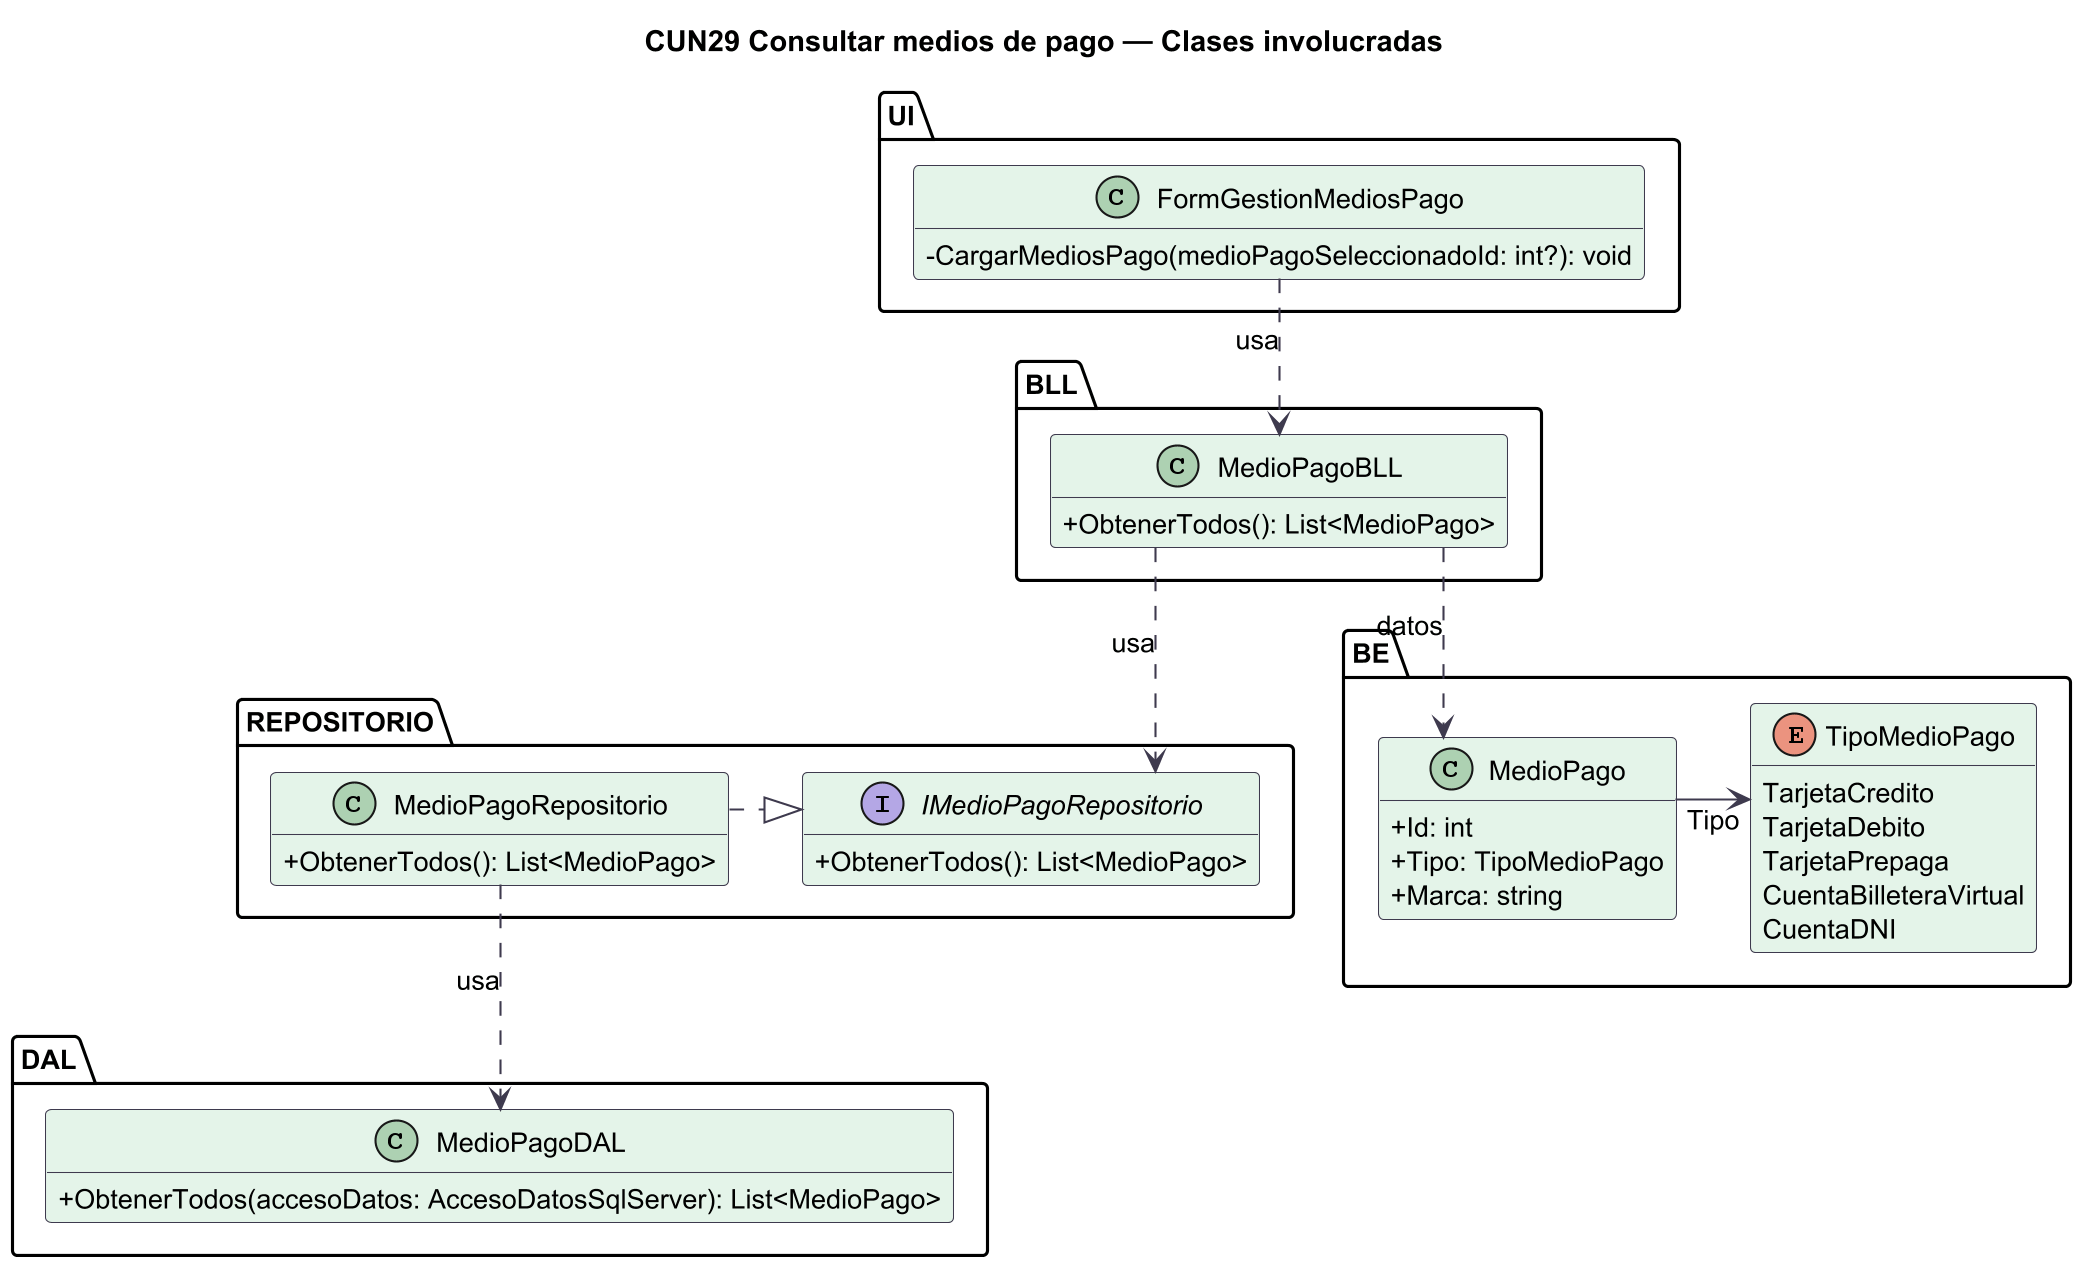

The diagram above was rendered by PlantUML. Its source (embedded in the PNG):
@startuml
skinparamlocked dpi 200
' Fuente: diagramas/NEG07-medios-pago/NEG07-medios-pago-casos-de-uso.json
' Proyeccion por caso de uso; firmas contrastadas contra el codigo fuente.
title CUN29 Consultar medios de pago — Clases involucradas
skinparam backgroundColor #FFFFFF
skinparam shadowing false
skinparam defaultFontName SansSerif
skinparam defaultFontSize 13
skinparam ArrowColor #3E3A4E
skinparam ParticipantBackgroundColor #E4F4E9
skinparam ParticipantBorderColor #3E3A4E
skinparam ClassBackgroundColor #E4F4E9
skinparam ClassBorderColor #3E3A4E
hide empty members
skinparam classAttributeIconSize 0
skinparam linetype ortho
top to bottom direction
package "UI" as L_UI {
  class FormGestionMediosPago {
    -CargarMediosPago(medioPagoSeleccionadoId: int?): void
  }
}
' Enlaces ocultos: solo distribucion visual, no relaciones de dominio.
package "BLL" as L_BLL {
  class MedioPagoBLL {
    +ObtenerTodos(): List<MedioPago>
  }
}
' Enlaces ocultos: solo distribucion visual, no relaciones de dominio.
package "REPOSITORIO" as L_REPOSITORIO {
  interface IMedioPagoRepositorio {
    +ObtenerTodos(): List<MedioPago>
  }
  class MedioPagoRepositorio {
    +ObtenerTodos(): List<MedioPago>
  }
}
' Enlaces ocultos: solo distribucion visual, no relaciones de dominio.
IMedioPagoRepositorio -[hidden]right-> MedioPagoRepositorio
package "DAL" as L_DAL {
  class MedioPagoDAL {
    +ObtenerTodos(accesoDatos: AccesoDatosSqlServer): List<MedioPago>
  }
}
' Enlaces ocultos: solo distribucion visual, no relaciones de dominio.
package "BE" as L_BE {
  class MedioPago {
    +Id: int
    +Tipo: TipoMedioPago
    +Marca: string
  }
  enum TipoMedioPago {
    TarjetaCredito
    TarjetaDebito
    TarjetaPrepaga
    CuentaBilleteraVirtual
    CuentaDNI
  }
}
' Enlaces ocultos: solo distribucion visual, no relaciones de dominio.
MedioPago -[hidden]right-> TipoMedioPago
FormGestionMediosPago ..> MedioPagoBLL : usa
MedioPagoRepositorio ..> MedioPagoDAL : usa
MedioPagoBLL ..> IMedioPagoRepositorio : usa
MedioPagoRepositorio ..|> IMedioPagoRepositorio
MedioPagoBLL ..> MedioPago : datos
MedioPago --> TipoMedioPago : Tipo
' BLL/MedioPagoBLL.cs:28 MedioPagoBLL.ObtenerTodos
' DAL/MedioPagoDAL.cs:50 MedioPagoDAL.ObtenerTodos
' REPOSITORIO/IMedioPagoRepositorio.cs:10 IMedioPagoRepositorio.ObtenerTodos
' REPOSITORIO/MedioPagoRepositorio.cs:29 MedioPagoRepositorio.ObtenerTodos
' UI/FormGestionMediosPago.cs:55 FormGestionMediosPago.CargarMediosPago
@enduml